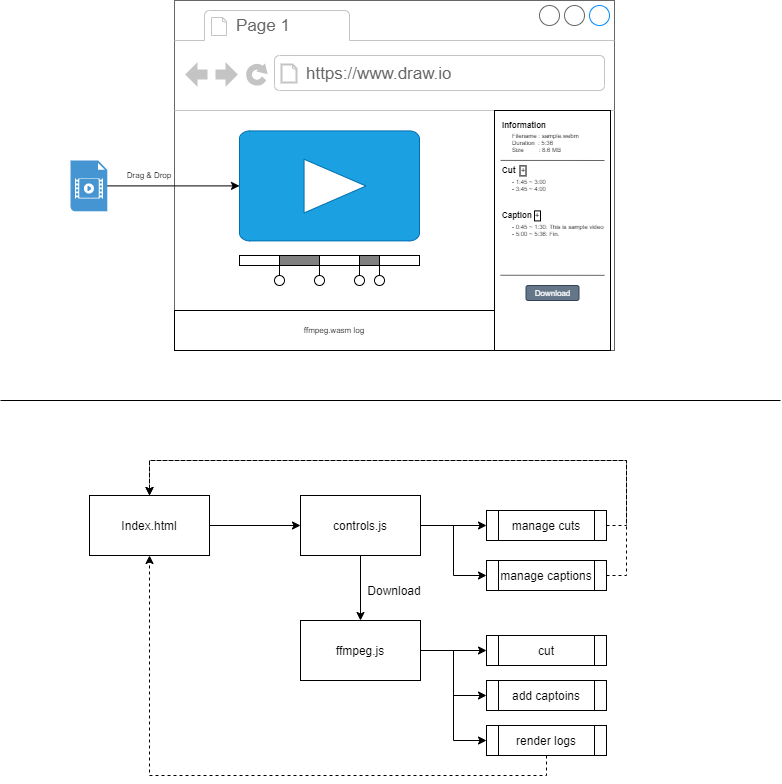

The diagram above was exported from draw.io. Its source (the exported page's mxGraphModel, read from the mxfile embedded in the PNG):
<mxGraphModel dx="1429" dy="1133" grid="1" gridSize="10" guides="1" tooltips="1" connect="1" arrows="1" fold="1" page="1" pageScale="1" pageWidth="827" pageHeight="1169" math="0" shadow="0">
  <root>
    <mxCell id="0" />
    <mxCell id="1" parent="0" />
    <mxCell id="20" value="" style="strokeWidth=1;shadow=0;dashed=0;align=right;html=1;shape=mxgraph.mockup.containers.browserWindow;rSize=0;strokeColor=#666666;strokeColor2=#008cff;strokeColor3=#c4c4c4;mainText=,;recursiveResize=0;fillColor=none;fontSize=8;" parent="1" vertex="1">
      <mxGeometry x="204" y="80" width="440" height="350" as="geometry" />
    </mxCell>
    <mxCell id="21" value="Page 1" style="strokeWidth=1;shadow=0;dashed=0;align=center;html=1;shape=mxgraph.mockup.containers.anchor;fontSize=17;fontColor=#666666;align=left;" parent="20" vertex="1">
      <mxGeometry x="60" y="12" width="110" height="26" as="geometry" />
    </mxCell>
    <mxCell id="22" value="https://www.draw.io" style="strokeWidth=1;shadow=0;dashed=0;align=center;html=1;shape=mxgraph.mockup.containers.anchor;rSize=0;fontSize=17;fontColor=#666666;align=left;" parent="20" vertex="1">
      <mxGeometry x="130" y="60" width="250" height="26" as="geometry" />
    </mxCell>
    <mxCell id="3" value="" style="pointerEvents=1;shadow=0;dashed=0;html=1;strokeColor=#006EAF;fillColor=#1ba1e2;labelPosition=center;verticalLabelPosition=bottom;verticalAlign=top;outlineConnect=0;align=center;shape=mxgraph.office.concepts.video_play;fontColor=#ffffff;" parent="20" vertex="1">
      <mxGeometry x="65" y="130.4" width="180" height="110" as="geometry" />
    </mxCell>
    <mxCell id="4" value="" style="rounded=0;whiteSpace=wrap;html=1;fillColor=none;strokeColor=#000000;" parent="20" vertex="1">
      <mxGeometry x="65" y="255" width="40" height="10" as="geometry" />
    </mxCell>
    <mxCell id="5" value="" style="endArrow=none;html=1;strokeColor=#000000;entryX=0;entryY=0;entryDx=0;entryDy=0;" parent="20" target="8" edge="1">
      <mxGeometry width="50" height="50" relative="1" as="geometry">
        <mxPoint x="105" y="275" as="sourcePoint" />
        <mxPoint x="105" y="235" as="targetPoint" />
      </mxGeometry>
    </mxCell>
    <mxCell id="6" value="" style="ellipse;whiteSpace=wrap;html=1;strokeColor=#000000;fillColor=none;" parent="20" vertex="1">
      <mxGeometry x="100" y="275" width="10" height="10" as="geometry" />
    </mxCell>
    <mxCell id="8" value="" style="rounded=0;whiteSpace=wrap;html=1;fillColor=#808080;strokeColor=#000000;" parent="20" vertex="1">
      <mxGeometry x="105" y="255" width="40" height="10" as="geometry" />
    </mxCell>
    <mxCell id="9" value="" style="rounded=0;whiteSpace=wrap;html=1;fillColor=none;strokeColor=#000000;" parent="20" vertex="1">
      <mxGeometry x="145" y="255" width="40" height="10" as="geometry" />
    </mxCell>
    <mxCell id="10" value="" style="endArrow=none;html=1;strokeColor=#000000;" parent="20" edge="1">
      <mxGeometry width="50" height="50" relative="1" as="geometry">
        <mxPoint x="145" y="275" as="sourcePoint" />
        <mxPoint x="145" y="255" as="targetPoint" />
      </mxGeometry>
    </mxCell>
    <mxCell id="11" value="" style="ellipse;whiteSpace=wrap;html=1;strokeColor=#000000;fillColor=none;" parent="20" vertex="1">
      <mxGeometry x="140" y="275" width="10" height="10" as="geometry" />
    </mxCell>
    <mxCell id="12" value="" style="rounded=0;whiteSpace=wrap;html=1;fillColor=#808080;strokeColor=#000000;" parent="20" vertex="1">
      <mxGeometry x="185" y="255" width="20" height="10" as="geometry" />
    </mxCell>
    <mxCell id="13" value="" style="rounded=0;whiteSpace=wrap;html=1;fillColor=none;strokeColor=#000000;" parent="20" vertex="1">
      <mxGeometry x="205" y="255" width="40" height="10" as="geometry" />
    </mxCell>
    <mxCell id="14" value="" style="endArrow=none;html=1;strokeColor=#000000;" parent="20" edge="1">
      <mxGeometry width="50" height="50" relative="1" as="geometry">
        <mxPoint x="185" y="275" as="sourcePoint" />
        <mxPoint x="185" y="255" as="targetPoint" />
      </mxGeometry>
    </mxCell>
    <mxCell id="15" value="" style="ellipse;whiteSpace=wrap;html=1;strokeColor=#000000;fillColor=none;" parent="20" vertex="1">
      <mxGeometry x="180" y="275" width="10" height="10" as="geometry" />
    </mxCell>
    <mxCell id="18" value="" style="endArrow=none;html=1;strokeColor=#000000;" parent="20" edge="1">
      <mxGeometry width="50" height="50" relative="1" as="geometry">
        <mxPoint x="205" y="275" as="sourcePoint" />
        <mxPoint x="205" y="255" as="targetPoint" />
      </mxGeometry>
    </mxCell>
    <mxCell id="19" value="" style="ellipse;whiteSpace=wrap;html=1;strokeColor=#000000;fillColor=none;" parent="20" vertex="1">
      <mxGeometry x="200" y="275" width="10" height="10" as="geometry" />
    </mxCell>
    <mxCell id="24" value="" style="rounded=0;whiteSpace=wrap;html=1;strokeColor=#000000;" parent="20" vertex="1">
      <mxGeometry x="320" y="110" width="116" height="240" as="geometry" />
    </mxCell>
    <mxCell id="25" value="Filename : sample.webm&lt;br&gt;Duration&amp;nbsp; : 5:36&lt;br&gt;Size&amp;nbsp; &amp;nbsp; &amp;nbsp; &amp;nbsp; &amp;nbsp;: 8.6 MB" style="text;html=1;strokeColor=none;fillColor=none;align=left;verticalAlign=middle;whiteSpace=wrap;rounded=0;fontSize=6;" parent="20" vertex="1">
      <mxGeometry x="336" y="133.4" width="74" height="20" as="geometry" />
    </mxCell>
    <mxCell id="26" value="- 1:45 ~ 3:00&lt;br&gt;- 3:45 ~ 4:00" style="text;html=1;strokeColor=none;fillColor=none;align=left;verticalAlign=middle;whiteSpace=wrap;rounded=0;fontSize=6;" parent="20" vertex="1">
      <mxGeometry x="336" y="175.4" width="74" height="20" as="geometry" />
    </mxCell>
    <mxCell id="27" value="Information" style="text;html=1;strokeColor=none;fillColor=none;align=left;verticalAlign=middle;whiteSpace=wrap;rounded=0;fontSize=8;fontStyle=1" parent="20" vertex="1">
      <mxGeometry x="326" y="120" width="74" height="10" as="geometry" />
    </mxCell>
    <mxCell id="28" value="Cut" style="text;html=1;strokeColor=none;fillColor=none;align=left;verticalAlign=middle;whiteSpace=wrap;rounded=0;fontSize=8;fontStyle=1" parent="20" vertex="1">
      <mxGeometry x="326" y="165.4" width="74" height="10" as="geometry" />
    </mxCell>
    <mxCell id="29" value="Caption" style="text;html=1;strokeColor=none;fillColor=none;align=left;verticalAlign=middle;whiteSpace=wrap;rounded=0;fontSize=8;fontStyle=1" parent="20" vertex="1">
      <mxGeometry x="326" y="210" width="74" height="10" as="geometry" />
    </mxCell>
    <mxCell id="30" value="- 0:45 ~ 1:30: This is sample video&amp;nbsp;&lt;br&gt;- 5:00 ~ 5:36: Fin." style="text;html=1;strokeColor=none;fillColor=none;align=left;verticalAlign=middle;whiteSpace=wrap;rounded=0;fontSize=6;" parent="20" vertex="1">
      <mxGeometry x="336" y="220.4" width="104" height="20" as="geometry" />
    </mxCell>
    <mxCell id="31" value="Download" style="rounded=1;whiteSpace=wrap;html=1;strokeColor=#314354;fillColor=#647687;fontSize=8;align=center;fontColor=#ffffff;" parent="20" vertex="1">
      <mxGeometry x="351.5" y="285" width="53" height="15" as="geometry" />
    </mxCell>
    <mxCell id="32" value="" style="endArrow=none;html=1;strokeColor=#666666;fontSize=8;exitX=0.052;exitY=0.208;exitDx=0;exitDy=0;exitPerimeter=0;fillColor=#f5f5f5;gradientColor=#b3b3b3;" parent="20" source="24" edge="1">
      <mxGeometry width="50" height="50" relative="1" as="geometry">
        <mxPoint x="380" y="210" as="sourcePoint" />
        <mxPoint x="430" y="160" as="targetPoint" />
      </mxGeometry>
    </mxCell>
    <mxCell id="33" value="" style="endArrow=none;html=1;strokeColor=#666666;fontSize=8;exitX=0.052;exitY=0.208;exitDx=0;exitDy=0;exitPerimeter=0;fillColor=#f5f5f5;gradientColor=#b3b3b3;" parent="20" edge="1">
      <mxGeometry width="50" height="50" relative="1" as="geometry">
        <mxPoint x="326.00199999999995" y="274.74999999999994" as="sourcePoint" />
        <mxPoint x="429.97" y="274.83" as="targetPoint" />
      </mxGeometry>
    </mxCell>
    <mxCell id="34" value="ffmpeg.wasm log" style="rounded=0;whiteSpace=wrap;html=1;strokeColor=#000000;fontSize=8;align=center;fillColor=none;fontColor=#000000;" parent="20" vertex="1">
      <mxGeometry y="310" width="320" height="40" as="geometry" />
    </mxCell>
    <mxCell id="37" value="+" style="rounded=0;whiteSpace=wrap;html=1;fontSize=8;align=center;" parent="20" vertex="1">
      <mxGeometry x="345.5" y="165.4" width="6" height="10" as="geometry" />
    </mxCell>
    <mxCell id="38" value="+" style="rounded=0;whiteSpace=wrap;html=1;fontSize=8;align=center;" parent="20" vertex="1">
      <mxGeometry x="360" y="210.39999999999998" width="6" height="10" as="geometry" />
    </mxCell>
    <mxCell id="35" value="" style="edgeStyle=orthogonalEdgeStyle;rounded=0;orthogonalLoop=1;jettySize=auto;html=1;" parent="1" source="2" target="3" edge="1">
      <mxGeometry relative="1" as="geometry" />
    </mxCell>
    <mxCell id="2" value="" style="shadow=0;dashed=0;html=1;strokeColor=none;fillColor=#4495D1;labelPosition=center;verticalLabelPosition=bottom;verticalAlign=top;align=center;outlineConnect=0;shape=mxgraph.veeam.video_file;" parent="1" vertex="1">
      <mxGeometry x="100" y="240" width="36.8" height="50.8" as="geometry" />
    </mxCell>
    <mxCell id="36" value="Drag &amp;amp; Drop" style="text;html=1;strokeColor=none;fillColor=none;align=center;verticalAlign=middle;whiteSpace=wrap;rounded=0;fontSize=8;" parent="1" vertex="1">
      <mxGeometry x="154" y="245" width="50" height="20" as="geometry" />
    </mxCell>
    <mxCell id="49" style="edgeStyle=orthogonalEdgeStyle;rounded=0;orthogonalLoop=1;jettySize=auto;html=1;exitX=1;exitY=0.5;exitDx=0;exitDy=0;entryX=0;entryY=0.5;entryDx=0;entryDy=0;" edge="1" parent="1" source="39" target="42">
      <mxGeometry relative="1" as="geometry" />
    </mxCell>
    <mxCell id="39" value="Index.html" style="rounded=0;whiteSpace=wrap;html=1;" vertex="1" parent="1">
      <mxGeometry x="119" y="575" width="120" height="60" as="geometry" />
    </mxCell>
    <mxCell id="40" value="" style="endArrow=none;html=1;" edge="1" parent="1">
      <mxGeometry width="50" height="50" relative="1" as="geometry">
        <mxPoint x="30" y="480" as="sourcePoint" />
        <mxPoint x="810" y="480" as="targetPoint" />
      </mxGeometry>
    </mxCell>
    <mxCell id="46" style="edgeStyle=orthogonalEdgeStyle;rounded=0;orthogonalLoop=1;jettySize=auto;html=1;exitX=1;exitY=0.5;exitDx=0;exitDy=0;entryX=0;entryY=0.5;entryDx=0;entryDy=0;" edge="1" parent="1" source="41" target="43">
      <mxGeometry relative="1" as="geometry" />
    </mxCell>
    <mxCell id="48" style="edgeStyle=orthogonalEdgeStyle;rounded=0;orthogonalLoop=1;jettySize=auto;html=1;exitX=1;exitY=0.5;exitDx=0;exitDy=0;entryX=0;entryY=0.5;entryDx=0;entryDy=0;" edge="1" parent="1" source="41" target="44">
      <mxGeometry relative="1" as="geometry" />
    </mxCell>
    <mxCell id="51" style="edgeStyle=orthogonalEdgeStyle;rounded=0;orthogonalLoop=1;jettySize=auto;html=1;exitX=1;exitY=0.5;exitDx=0;exitDy=0;entryX=0;entryY=0.5;entryDx=0;entryDy=0;" edge="1" parent="1" source="41" target="50">
      <mxGeometry relative="1" as="geometry" />
    </mxCell>
    <mxCell id="41" value="ffmpeg.js" style="rounded=0;whiteSpace=wrap;html=1;" vertex="1" parent="1">
      <mxGeometry x="330" y="700" width="120" height="60" as="geometry" />
    </mxCell>
    <mxCell id="54" style="edgeStyle=orthogonalEdgeStyle;rounded=0;orthogonalLoop=1;jettySize=auto;html=1;exitX=1;exitY=0.5;exitDx=0;exitDy=0;entryX=0;entryY=0.5;entryDx=0;entryDy=0;" edge="1" parent="1" source="42" target="52">
      <mxGeometry relative="1" as="geometry" />
    </mxCell>
    <mxCell id="55" style="edgeStyle=orthogonalEdgeStyle;rounded=0;orthogonalLoop=1;jettySize=auto;html=1;exitX=1;exitY=0.5;exitDx=0;exitDy=0;entryX=0;entryY=0.5;entryDx=0;entryDy=0;" edge="1" parent="1" source="42" target="53">
      <mxGeometry relative="1" as="geometry" />
    </mxCell>
    <mxCell id="56" style="edgeStyle=orthogonalEdgeStyle;rounded=0;orthogonalLoop=1;jettySize=auto;html=1;exitX=0.5;exitY=1;exitDx=0;exitDy=0;entryX=0.5;entryY=0;entryDx=0;entryDy=0;" edge="1" parent="1" source="42" target="41">
      <mxGeometry relative="1" as="geometry" />
    </mxCell>
    <mxCell id="42" value="controls.js" style="rounded=0;whiteSpace=wrap;html=1;" vertex="1" parent="1">
      <mxGeometry x="330" y="575" width="120" height="60" as="geometry" />
    </mxCell>
    <mxCell id="43" value="cut" style="shape=process;whiteSpace=wrap;html=1;backgroundOutline=1;" vertex="1" parent="1">
      <mxGeometry x="516" y="715" width="120" height="30" as="geometry" />
    </mxCell>
    <mxCell id="44" value="add captoins" style="shape=process;whiteSpace=wrap;html=1;backgroundOutline=1;" vertex="1" parent="1">
      <mxGeometry x="516" y="760" width="120" height="30" as="geometry" />
    </mxCell>
    <mxCell id="59" style="edgeStyle=orthogonalEdgeStyle;rounded=0;orthogonalLoop=1;jettySize=auto;html=1;exitX=0.5;exitY=1;exitDx=0;exitDy=0;entryX=0.5;entryY=1;entryDx=0;entryDy=0;dashed=1;" edge="1" parent="1" source="50" target="39">
      <mxGeometry relative="1" as="geometry" />
    </mxCell>
    <mxCell id="50" value="render logs" style="shape=process;whiteSpace=wrap;html=1;backgroundOutline=1;" vertex="1" parent="1">
      <mxGeometry x="516" y="805" width="120" height="30" as="geometry" />
    </mxCell>
    <mxCell id="60" style="edgeStyle=orthogonalEdgeStyle;rounded=0;orthogonalLoop=1;jettySize=auto;html=1;exitX=1;exitY=0.5;exitDx=0;exitDy=0;entryX=0.5;entryY=0;entryDx=0;entryDy=0;dashed=1;" edge="1" parent="1" source="52" target="39">
      <mxGeometry relative="1" as="geometry">
        <Array as="points">
          <mxPoint x="656" y="605" />
          <mxPoint x="656" y="540" />
          <mxPoint x="179" y="540" />
        </Array>
      </mxGeometry>
    </mxCell>
    <mxCell id="52" value="manage cuts" style="shape=process;whiteSpace=wrap;html=1;backgroundOutline=1;" vertex="1" parent="1">
      <mxGeometry x="516" y="590" width="120" height="30" as="geometry" />
    </mxCell>
    <mxCell id="61" style="edgeStyle=orthogonalEdgeStyle;rounded=0;orthogonalLoop=1;jettySize=auto;html=1;exitX=1;exitY=0.5;exitDx=0;exitDy=0;entryX=0.5;entryY=0;entryDx=0;entryDy=0;dashed=1;" edge="1" parent="1" source="53" target="39">
      <mxGeometry relative="1" as="geometry">
        <Array as="points">
          <mxPoint x="656" y="655" />
          <mxPoint x="656" y="540" />
          <mxPoint x="179" y="540" />
        </Array>
      </mxGeometry>
    </mxCell>
    <mxCell id="53" value="manage captions" style="shape=process;whiteSpace=wrap;html=1;backgroundOutline=1;" vertex="1" parent="1">
      <mxGeometry x="516" y="640" width="120" height="30" as="geometry" />
    </mxCell>
    <mxCell id="58" value="Download" style="text;html=1;strokeColor=none;fillColor=none;align=center;verticalAlign=middle;whiteSpace=wrap;rounded=0;" vertex="1" parent="1">
      <mxGeometry x="404" y="660" width="40" height="20" as="geometry" />
    </mxCell>
  </root>
</mxGraphModel>